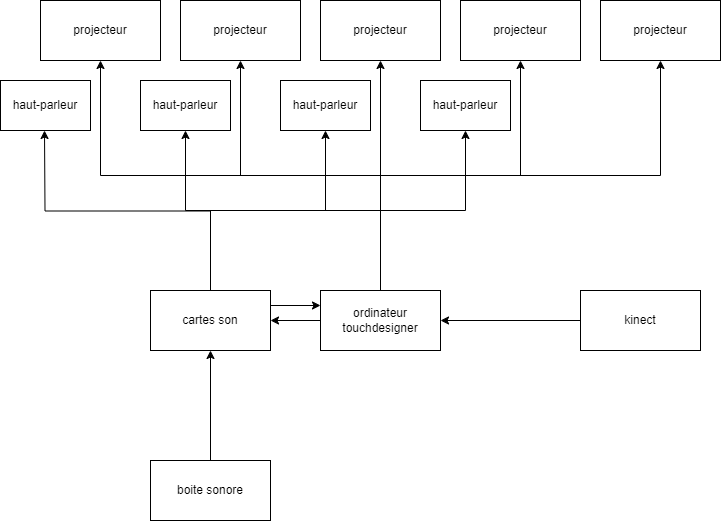

The diagram above was exported from draw.io. Its source (the exported page's mxGraphModel, read from the mxfile embedded in the PNG):
<mxGraphModel dx="1688" dy="661" grid="1" gridSize="10" guides="1" tooltips="1" connect="1" arrows="1" fold="1" page="1" pageScale="1" pageWidth="827" pageHeight="1169" math="0" shadow="0">
  <root>
    <mxCell id="0" />
    <mxCell id="1" parent="0" />
    <mxCell id="uYmo5zUABX4NK3p3v5p3-3" style="edgeStyle=orthogonalEdgeStyle;rounded=0;orthogonalLoop=1;jettySize=auto;html=1;exitX=0.5;exitY=0;exitDx=0;exitDy=0;entryX=0.5;entryY=1;entryDx=0;entryDy=0;" edge="1" parent="1" source="uYmo5zUABX4NK3p3v5p3-1" target="uYmo5zUABX4NK3p3v5p3-2">
      <mxGeometry relative="1" as="geometry" />
    </mxCell>
    <mxCell id="uYmo5zUABX4NK3p3v5p3-8" style="edgeStyle=orthogonalEdgeStyle;rounded=0;orthogonalLoop=1;jettySize=auto;html=1;exitX=0.5;exitY=0;exitDx=0;exitDy=0;entryX=0.5;entryY=1;entryDx=0;entryDy=0;" edge="1" parent="1" source="uYmo5zUABX4NK3p3v5p3-1" target="uYmo5zUABX4NK3p3v5p3-4">
      <mxGeometry relative="1" as="geometry" />
    </mxCell>
    <mxCell id="uYmo5zUABX4NK3p3v5p3-9" style="edgeStyle=orthogonalEdgeStyle;rounded=0;orthogonalLoop=1;jettySize=auto;html=1;exitX=0.5;exitY=0;exitDx=0;exitDy=0;entryX=0.5;entryY=1;entryDx=0;entryDy=0;" edge="1" parent="1" source="uYmo5zUABX4NK3p3v5p3-1" target="uYmo5zUABX4NK3p3v5p3-5">
      <mxGeometry relative="1" as="geometry" />
    </mxCell>
    <mxCell id="uYmo5zUABX4NK3p3v5p3-10" style="edgeStyle=orthogonalEdgeStyle;rounded=0;orthogonalLoop=1;jettySize=auto;html=1;exitX=0.5;exitY=0;exitDx=0;exitDy=0;entryX=0.5;entryY=1;entryDx=0;entryDy=0;" edge="1" parent="1" source="uYmo5zUABX4NK3p3v5p3-1" target="uYmo5zUABX4NK3p3v5p3-6">
      <mxGeometry relative="1" as="geometry" />
    </mxCell>
    <mxCell id="uYmo5zUABX4NK3p3v5p3-11" style="edgeStyle=orthogonalEdgeStyle;rounded=0;orthogonalLoop=1;jettySize=auto;html=1;exitX=0.5;exitY=0;exitDx=0;exitDy=0;entryX=0.5;entryY=1;entryDx=0;entryDy=0;" edge="1" parent="1" source="uYmo5zUABX4NK3p3v5p3-1" target="uYmo5zUABX4NK3p3v5p3-7">
      <mxGeometry relative="1" as="geometry" />
    </mxCell>
    <mxCell id="uYmo5zUABX4NK3p3v5p3-14" style="edgeStyle=orthogonalEdgeStyle;rounded=0;orthogonalLoop=1;jettySize=auto;html=1;exitX=0;exitY=0.5;exitDx=0;exitDy=0;entryX=1;entryY=0.5;entryDx=0;entryDy=0;" edge="1" parent="1" source="uYmo5zUABX4NK3p3v5p3-1" target="uYmo5zUABX4NK3p3v5p3-12">
      <mxGeometry relative="1" as="geometry" />
    </mxCell>
    <mxCell id="uYmo5zUABX4NK3p3v5p3-1" value="ordinateur&lt;br&gt;touchdesigner" style="rounded=0;whiteSpace=wrap;html=1;" vertex="1" parent="1">
      <mxGeometry x="374" y="620" width="120" height="60" as="geometry" />
    </mxCell>
    <mxCell id="uYmo5zUABX4NK3p3v5p3-2" value="projecteur" style="whiteSpace=wrap;html=1;" vertex="1" parent="1">
      <mxGeometry x="654" y="330" width="120" height="60" as="geometry" />
    </mxCell>
    <mxCell id="uYmo5zUABX4NK3p3v5p3-4" value="projecteur" style="whiteSpace=wrap;html=1;" vertex="1" parent="1">
      <mxGeometry x="514" y="330" width="120" height="60" as="geometry" />
    </mxCell>
    <mxCell id="uYmo5zUABX4NK3p3v5p3-5" value="projecteur" style="whiteSpace=wrap;html=1;" vertex="1" parent="1">
      <mxGeometry x="374" y="330" width="120" height="60" as="geometry" />
    </mxCell>
    <mxCell id="uYmo5zUABX4NK3p3v5p3-6" value="projecteur" style="whiteSpace=wrap;html=1;" vertex="1" parent="1">
      <mxGeometry x="234" y="330" width="120" height="60" as="geometry" />
    </mxCell>
    <mxCell id="uYmo5zUABX4NK3p3v5p3-7" value="projecteur" style="whiteSpace=wrap;html=1;" vertex="1" parent="1">
      <mxGeometry x="94" y="330" width="120" height="60" as="geometry" />
    </mxCell>
    <mxCell id="uYmo5zUABX4NK3p3v5p3-21" style="edgeStyle=orthogonalEdgeStyle;rounded=0;orthogonalLoop=1;jettySize=auto;html=1;exitX=0.5;exitY=0;exitDx=0;exitDy=0;" edge="1" parent="1" source="uYmo5zUABX4NK3p3v5p3-12" target="uYmo5zUABX4NK3p3v5p3-17">
      <mxGeometry relative="1" as="geometry" />
    </mxCell>
    <mxCell id="uYmo5zUABX4NK3p3v5p3-23" style="edgeStyle=orthogonalEdgeStyle;rounded=0;orthogonalLoop=1;jettySize=auto;html=1;exitX=0.5;exitY=0;exitDx=0;exitDy=0;entryX=0.5;entryY=1;entryDx=0;entryDy=0;" edge="1" parent="1" source="uYmo5zUABX4NK3p3v5p3-12" target="uYmo5zUABX4NK3p3v5p3-18">
      <mxGeometry relative="1" as="geometry" />
    </mxCell>
    <mxCell id="uYmo5zUABX4NK3p3v5p3-24" style="edgeStyle=orthogonalEdgeStyle;rounded=0;orthogonalLoop=1;jettySize=auto;html=1;exitX=0.5;exitY=0;exitDx=0;exitDy=0;entryX=0.5;entryY=1;entryDx=0;entryDy=0;" edge="1" parent="1" source="uYmo5zUABX4NK3p3v5p3-12" target="uYmo5zUABX4NK3p3v5p3-19">
      <mxGeometry relative="1" as="geometry" />
    </mxCell>
    <mxCell id="uYmo5zUABX4NK3p3v5p3-30" style="edgeStyle=orthogonalEdgeStyle;rounded=0;orthogonalLoop=1;jettySize=auto;html=1;exitX=1;exitY=0.25;exitDx=0;exitDy=0;entryX=0;entryY=0.25;entryDx=0;entryDy=0;" edge="1" parent="1" source="uYmo5zUABX4NK3p3v5p3-12" target="uYmo5zUABX4NK3p3v5p3-1">
      <mxGeometry relative="1" as="geometry" />
    </mxCell>
    <mxCell id="uYmo5zUABX4NK3p3v5p3-12" value="cartes son" style="whiteSpace=wrap;html=1;" vertex="1" parent="1">
      <mxGeometry x="204" y="620" width="120" height="60" as="geometry" />
    </mxCell>
    <mxCell id="uYmo5zUABX4NK3p3v5p3-15" value="haut-parleur" style="whiteSpace=wrap;html=1;" vertex="1" parent="1">
      <mxGeometry x="54" y="410" width="90" height="50" as="geometry" />
    </mxCell>
    <mxCell id="uYmo5zUABX4NK3p3v5p3-16" style="edgeStyle=orthogonalEdgeStyle;rounded=0;orthogonalLoop=1;jettySize=auto;html=1;exitX=0.5;exitY=0;exitDx=0;exitDy=0;" edge="1" parent="1" source="uYmo5zUABX4NK3p3v5p3-12">
      <mxGeometry relative="1" as="geometry">
        <mxPoint x="98" y="460" as="targetPoint" />
      </mxGeometry>
    </mxCell>
    <mxCell id="uYmo5zUABX4NK3p3v5p3-17" value="haut-parleur" style="whiteSpace=wrap;html=1;" vertex="1" parent="1">
      <mxGeometry x="194" y="410" width="90" height="50" as="geometry" />
    </mxCell>
    <mxCell id="uYmo5zUABX4NK3p3v5p3-18" value="haut-parleur" style="whiteSpace=wrap;html=1;" vertex="1" parent="1">
      <mxGeometry x="334" y="410" width="90" height="50" as="geometry" />
    </mxCell>
    <mxCell id="uYmo5zUABX4NK3p3v5p3-19" value="haut-parleur" style="whiteSpace=wrap;html=1;" vertex="1" parent="1">
      <mxGeometry x="474" y="410" width="90" height="50" as="geometry" />
    </mxCell>
    <mxCell id="uYmo5zUABX4NK3p3v5p3-27" style="edgeStyle=orthogonalEdgeStyle;rounded=0;orthogonalLoop=1;jettySize=auto;html=1;exitX=0;exitY=0.5;exitDx=0;exitDy=0;entryX=1;entryY=0.5;entryDx=0;entryDy=0;" edge="1" parent="1" source="uYmo5zUABX4NK3p3v5p3-26" target="uYmo5zUABX4NK3p3v5p3-1">
      <mxGeometry relative="1" as="geometry" />
    </mxCell>
    <mxCell id="uYmo5zUABX4NK3p3v5p3-26" value="kinect" style="whiteSpace=wrap;html=1;" vertex="1" parent="1">
      <mxGeometry x="634" y="620" width="120" height="60" as="geometry" />
    </mxCell>
    <mxCell id="uYmo5zUABX4NK3p3v5p3-29" style="edgeStyle=orthogonalEdgeStyle;rounded=0;orthogonalLoop=1;jettySize=auto;html=1;exitX=0.5;exitY=0;exitDx=0;exitDy=0;entryX=0.5;entryY=1;entryDx=0;entryDy=0;" edge="1" parent="1" source="uYmo5zUABX4NK3p3v5p3-28" target="uYmo5zUABX4NK3p3v5p3-12">
      <mxGeometry relative="1" as="geometry" />
    </mxCell>
    <mxCell id="uYmo5zUABX4NK3p3v5p3-28" value="boite sonore" style="whiteSpace=wrap;html=1;" vertex="1" parent="1">
      <mxGeometry x="204" y="790" width="120" height="60" as="geometry" />
    </mxCell>
  </root>
</mxGraphModel>